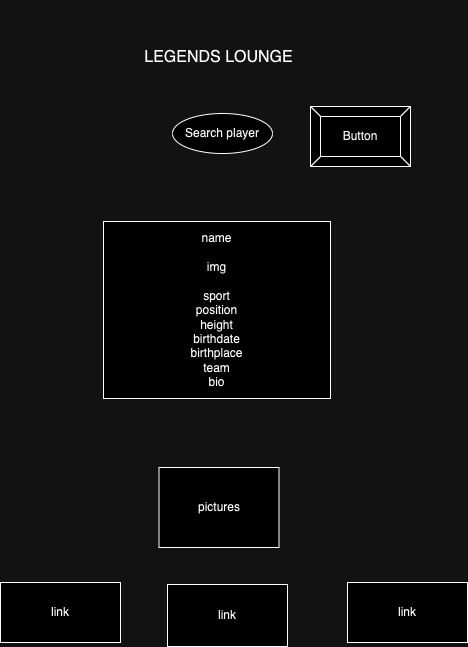

The diagram above was exported from draw.io. Its source (the exported page's mxGraphModel, read from the mxfile embedded in the PNG):
<mxGraphModel dx="800" dy="1033" grid="0" gridSize="10" guides="1" tooltips="1" connect="1" arrows="1" fold="1" page="0" pageScale="1" pageWidth="850" pageHeight="1100" math="0" shadow="0">
  <root>
    <mxCell id="0" />
    <mxCell id="1" parent="0" />
    <mxCell id="T01GuasECqSfHyAike1v-1" value="LEGENDS LOUNGE" style="text;html=1;align=center;verticalAlign=middle;whiteSpace=wrap;rounded=0;fontSize=16;" parent="1" vertex="1">
      <mxGeometry x="292" y="-54" width="169" height="113" as="geometry" />
    </mxCell>
    <UserObject label="pictures" treeRoot="1" id="T01GuasECqSfHyAike1v-9">
      <mxCell style="whiteSpace=wrap;html=1;align=center;treeFolding=1;treeMoving=1;newEdgeStyle={&quot;edgeStyle&quot;:&quot;elbowEdgeStyle&quot;,&quot;startArrow&quot;:&quot;none&quot;,&quot;endArrow&quot;:&quot;none&quot;};" parent="1" vertex="1">
        <mxGeometry x="316.5" y="413" width="120" height="80" as="geometry" />
      </mxCell>
    </UserObject>
    <mxCell id="T01GuasECqSfHyAike1v-10" value="Search player" style="ellipse;whiteSpace=wrap;html=1;align=center;newEdgeStyle={&quot;edgeStyle&quot;:&quot;entityRelationEdgeStyle&quot;,&quot;startArrow&quot;:&quot;none&quot;,&quot;endArrow&quot;:&quot;none&quot;,&quot;segment&quot;:10,&quot;curved&quot;:1,&quot;sourcePerimeterSpacing&quot;:0,&quot;targetPerimeterSpacing&quot;:0};treeFolding=1;treeMoving=1;" parent="1" vertex="1">
      <mxGeometry x="330" y="59" width="100" height="40" as="geometry" />
    </mxCell>
    <mxCell id="T01GuasECqSfHyAike1v-11" value="Button" style="labelPosition=center;verticalLabelPosition=middle;align=center;html=1;shape=mxgraph.basic.button;dx=10;whiteSpace=wrap;" parent="1" vertex="1">
      <mxGeometry x="468" y="52" width="100" height="60" as="geometry" />
    </mxCell>
    <UserObject label="link" treeRoot="1" id="3bG_nYbOrg2beJ2r85b6-1">
      <mxCell style="whiteSpace=wrap;html=1;align=center;treeFolding=1;treeMoving=1;newEdgeStyle={&quot;edgeStyle&quot;:&quot;elbowEdgeStyle&quot;,&quot;startArrow&quot;:&quot;none&quot;,&quot;endArrow&quot;:&quot;none&quot;};" vertex="1" parent="1">
        <mxGeometry x="158" y="528" width="120" height="60" as="geometry" />
      </mxCell>
    </UserObject>
    <UserObject label="link" treeRoot="1" id="3bG_nYbOrg2beJ2r85b6-2">
      <mxCell style="whiteSpace=wrap;html=1;align=center;treeFolding=1;treeMoving=1;newEdgeStyle={&quot;edgeStyle&quot;:&quot;elbowEdgeStyle&quot;,&quot;startArrow&quot;:&quot;none&quot;,&quot;endArrow&quot;:&quot;none&quot;};" vertex="1" parent="1">
        <mxGeometry x="505" y="528" width="120" height="60" as="geometry" />
      </mxCell>
    </UserObject>
    <UserObject label="link" treeRoot="1" id="3bG_nYbOrg2beJ2r85b6-3">
      <mxCell style="whiteSpace=wrap;html=1;align=center;treeFolding=1;treeMoving=1;newEdgeStyle={&quot;edgeStyle&quot;:&quot;elbowEdgeStyle&quot;,&quot;startArrow&quot;:&quot;none&quot;,&quot;endArrow&quot;:&quot;none&quot;};" vertex="1" parent="1">
        <mxGeometry x="325" y="530" width="120" height="62" as="geometry" />
      </mxCell>
    </UserObject>
    <UserObject label="name&lt;div&gt;&lt;br&gt;&lt;/div&gt;&lt;div&gt;img&lt;/div&gt;&lt;div&gt;&lt;br&gt;&lt;/div&gt;&lt;div&gt;sport&lt;/div&gt;&lt;div&gt;position&lt;/div&gt;&lt;div&gt;height&lt;/div&gt;&lt;div&gt;birthdate&lt;/div&gt;&lt;div&gt;birthplace&lt;/div&gt;&lt;div&gt;team&lt;/div&gt;&lt;div&gt;bio&lt;/div&gt;" treeRoot="1" id="3bG_nYbOrg2beJ2r85b6-6">
      <mxCell style="whiteSpace=wrap;html=1;align=center;treeFolding=1;treeMoving=1;newEdgeStyle={&quot;edgeStyle&quot;:&quot;elbowEdgeStyle&quot;,&quot;startArrow&quot;:&quot;none&quot;,&quot;endArrow&quot;:&quot;none&quot;};" vertex="1" parent="1">
        <mxGeometry x="261" y="167" width="227" height="177" as="geometry" />
      </mxCell>
    </UserObject>
  </root>
</mxGraphModel>